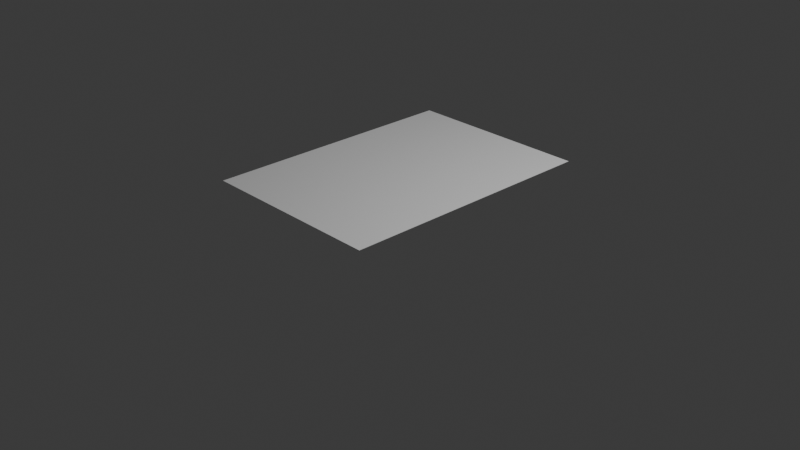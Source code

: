# Source: PaperSlice.blend  (saved by Blender 4.0.36; exported with 4.5.12 LTS)
import bpy
from mathutils import Matrix  # noqa: F401  (used for matrix-valued properties, if any)

bpy.ops.wm.read_factory_settings(use_empty=True)
scene = bpy.context.scene
scene.name = 'Scene'

# ---- collections
col_collection = bpy.data.collections.new('Collection'); scene.collection.children.link(col_collection)

# ---- materials (node trees are filled in below, after node groups)
mat_material = bpy.data.materials.new('Material')
mat_material.alpha_threshold = 0.0
mat_material.use_transparent_shadow = False
mat_material.roughness = 0.5
mat_material.line_color = (0.0, 0.0, 0.0, 1.0)
mat_material_001 = bpy.data.materials.new('Material.001')
mat_material_001.use_transparent_shadow = False

# ---- material node trees
mat_material.use_nodes = True; mat_material.node_tree.nodes.clear()
_N = mat_material.node_tree.nodes; _L = mat_material.node_tree.links
n0 = _N.new('ShaderNodeOutputMaterial'); n0.name = 'Material Output'; n0.location = (300, 300)
n1 = _N.new('ShaderNodeBsdfPrincipled'); n1.name = 'Principled BSDF'; n1.location = (10, 300)
n1.inputs[3].default_value = 1.45
_L.new(n1.outputs[0], n0.inputs[0])
n0.is_active_output = True
mat_material_001.use_nodes = True; mat_material_001.node_tree.nodes.clear()
_N = mat_material_001.node_tree.nodes; _L = mat_material_001.node_tree.links
n0 = _N.new('ShaderNodeBsdfPrincipled'); n0.name = 'Principled BSDF'; n0.location = (10, 300)
n0.inputs[2].default_value = 0.7566
n0.inputs[3].default_value = 1.45
n1 = _N.new('ShaderNodeOutputMaterial'); n1.name = 'Material Output'; n1.location = (300, 300)
_L.new(n0.outputs[0], n1.inputs[0])
n1.is_active_output = True

# ---- world
world_world = bpy.data.worlds.new('World'); scene.world = world_world
world_world.use_nodes = True; world_world.node_tree.nodes.clear()
_N = world_world.node_tree.nodes; _L = world_world.node_tree.links
n0 = _N.new('ShaderNodeOutputWorld'); n0.name = 'World Output'; n0.location = (300, 300)
n1 = _N.new('ShaderNodeBackground'); n1.name = 'Background'; n1.location = (10, 300)
n1.inputs[0].default_value = (0.05088, 0.05088, 0.05088, 1.0)
_L.new(n1.outputs[0], n0.inputs[0])
n0.is_active_output = True
world_world.color = (0.05088, 0.05088, 0.05088)
world_world.use_sun_shadow = False
world_world.sun_shadow_jitter_overblur = 0.0

# ---- cameras
cam_camera = bpy.data.cameras.new('Camera')
cam_camera.clip_end = 100.0
cam_camera.ortho_scale = 7.314

# ---- lights
light_light = bpy.data.lights.new('Light', 'POINT')
light_light.transmission_factor = 0.0
light_light.use_soft_falloff = False
light_light.energy = 1000.0
light_light.shadow_soft_size = 0.1
light_light.shadow_maximum_resolution = 0.006
light_light.use_absolute_resolution = True

# ---- meshes
me_cube = bpy.data.meshes.new('Cube')
me_cube.from_pydata([(1.0, 1.0, -1.0)], [], [])
_uv = me_cube.uv_layers.new(name='UVMap')
_uv.uv.foreach_set('vector', [])
me_cube.materials.append(mat_material)
me_cube.use_mirror_vertex_groups = False
me_cube.update()
me_plane_004 = bpy.data.meshes.new('Plane.004')
me_plane_004.from_pydata([(-1.0, -1.0, 0.0), (1.0, -1.0, 0.0), (-1.0, 1.0, 0.0), (1.0, 1.0, 0.0), (-1.0, -1.0, 0.003025), (1.0, -1.0, 0.003025), (-1.0, 1.0, 0.003025), (1.0, 1.0, 0.003025)], [], [(0, 2, 3, 1), (4, 5, 7, 6), (1, 3, 7, 5), (2, 0, 4, 6), (3, 2, 6, 7), (0, 1, 5, 4)])
_uv = me_plane_004.uv_layers.new(name='UVMap')
_uv.uv.foreach_set('vector', [0.0, 0.0, 0.0, 1.0, 1.0, 1.0, 1.0, 0.0, 0.0, 0.0, 1.0, 0.0, 1.0, 1.0, 0.0, 1.0, 1.0, 0.0, 1.0, 1.0, 1.0, 1.0, 1.0, 0.0, 0.0, 1.0, 0.0, 0.0, 0.0, 0.0, 0.0, 1.0, 1.0, 1.0, 0.0, 1.0, 0.0, 1.0, 1.0, 1.0, 0.0, 0.0, 1.0, 0.0, 1.0, 0.0, 0.0, 0.0])
me_plane_004.materials.append(mat_material_001)
me_plane_004.update()

# ---- objects
ob_cube = bpy.data.objects.new('Cube', me_cube)
ob_light = bpy.data.objects.new('Light', light_light)
ob_camera = bpy.data.objects.new('Camera', cam_camera)
ob_plane_004 = bpy.data.objects.new('Plane.004', me_plane_004)

# ---- transforms, parenting, visibility, modifiers, constraints
ob_cube.location = (0.0, 0.0, 1.993)
ob_cube.scale = (-0.01657, 1.0, 1.0)
ob_cube.lock_rotations_4d = False
ob_cube.empty_display_type = 'ARROWS'
ob_cube.lineart.crease_threshold = 0.0
ob_light.location = (4.076, 1.005, 6.053)
ob_light.rotation_euler = (0.6503, 0.05522, 1.866)
ob_light.lock_rotations_4d = False
ob_light.empty_display_type = 'ARROWS'
ob_light.color = (0.0, 0.0, 0.0, 0.0)
ob_light.lineart.crease_threshold = 0.0
ob_camera.location = (7.359, -6.926, 4.958)
ob_camera.rotation_euler = (1.109, 0.0, 0.8149)
ob_camera.lock_rotations_4d = False
ob_camera.empty_display_type = 'ARROWS'
ob_camera.color = (0.0, 0.0, 0.0, 0.0)
ob_camera.display_type = 'WIRE'
ob_camera.lineart.crease_threshold = 0.0
ob_plane_004.location = (0.0005994, -0.001815, 0.5277)
ob_plane_004.scale = (1.0, 1.41, 1.0)

# ---- collection membership
col_collection.objects.link(ob_cube)
col_collection.objects.link(ob_light)
col_collection.objects.link(ob_camera)
col_collection.objects.link(ob_plane_004)

# ---- scene / render settings (as saved in the file)
scene.camera = ob_camera
scene.frame_start = 1; scene.frame_end = 250; scene.frame_set(0)
scene.render.engine = 'BLENDER_EEVEE_NEXT'
scene.cycles.sampling_pattern = 'TABULATED_SOBOL'
bpy.context.view_layer.update()
